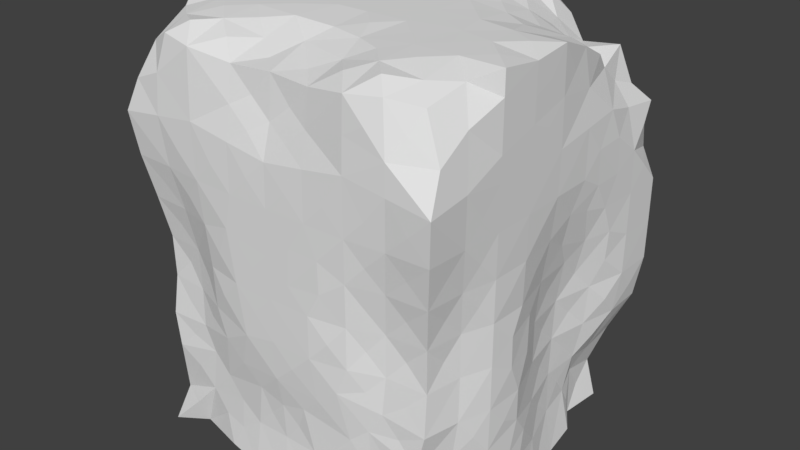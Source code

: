 # Source: rock.blend  (saved by Blender 2.79.0; exported with 4.5.12 LTS)
import bpy
from mathutils import Matrix  # noqa: F401  (used for matrix-valued properties, if any)

bpy.ops.wm.read_factory_settings(use_empty=True)
scene = bpy.context.scene
scene.name = 'Scene'

# ---- collections
col_collection_1 = bpy.data.collections.new('Collection 1'); scene.collection.children.link(col_collection_1)

# ---- world
world_world = bpy.data.worlds.new('World'); scene.world = world_world
world_world.color = (0.05088, 0.05088, 0.05088)
world_world.use_sun_shadow = False
world_world.sun_shadow_jitter_overblur = 0.0
world_world.cycles.sampling_method = 'MANUAL'

# ---- meshes
me_cube = bpy.data.meshes.new('Cube')
me_cube.from_pydata([(-0.7625, -0.8689, 1.136), (-0.7843, -0.8968, 1.381), (-0.8939, -0.7513, 1.135), (-0.5552, -0.9184, 1.132), (-0.7088, -0.9125, 0.5033), (-0.1055, -0.168, 0.0), (-0.2001, -0.9974, 0.9563), (-0.3423, -0.9316, 0.4464), (-0.9069, -0.735, 0.5967), (-0.9669, -0.5962, 0.6381), (-0.125, -1.0, 1.125), (0.1212, -0.9962, 0.8809), (-0.4902, -0.9249, 0.2853), (-0.7303, -0.9395, 0.2549), (-0.9113, -0.7734, 0.889), (-0.9529, -0.6064, 0.4086), (-0.1184, -0.8444, 0.0702), (-0.7735, -0.8887, 0.8946), (-0.952, -0.6117, 0.1637), (-0.4151, -0.7652, 0.07067), (0.125, -1.0, 1.125), (-0.3639, -0.9872, 1.126), (0.0, -1.0, 1.25), (-0.8919, -0.8757, 1.258), (-0.3946, -0.9655, 0.8433), (-0.1551, -0.9609, 0.633), (-0.111, -0.9518, 0.2291), (-0.1231, -0.615, 0.02376), (-0.7132, -0.8788, 0.1052), (-0.7423, -0.9018, 0.6929), (-0.5582, -0.9153, 0.6607), (-0.5494, -0.9233, 0.899), (-0.1006, -0.9441, 0.4855), (-0.125, -0.3747, 0.0007542), (-0.5977, -0.6136, 0.02939), (-0.3668, -0.6143, 0.02387), (-0.3674, -0.9914, 1.375), (-0.8344, -0.6138, 0.03434), (-0.8723, -0.8753, 0.2733), (-0.9147, -0.778, 1.38), (0.8919, -0.8757, 1.258), (0.8939, -0.7513, 1.135), (0.9147, -0.778, 1.38), (0.3639, -0.9872, 1.126), (0.7843, -0.8968, 1.381), (-0.2313, -0.9645, 0.07773), (-0.3483, -0.9404, 0.2638), (-0.9022, -0.902, 0.7765), (-0.125, -1.0, 1.375), (0.7625, -0.8689, 1.136), (0.5552, -0.9184, 1.132), (-0.655, -0.8905, 1.013), (-0.9306, -0.7309, 0.05695), (-0.6416, -0.9051, 0.7959), (-0.5908, -0.9186, 0.4073), (-0.5346, -0.8274, 0.1098), (0.8642, -0.8093, 0.4695), (0.07812, -0.1719, 0.0), (0.7423, -0.9018, 0.6929), (0.1184, -0.8444, 0.0702), (0.5977, -0.6136, 0.02939), (0.1445, -1.0, 1.582), (0.9529, -0.6064, 0.4086), (0.5494, -0.9233, 0.899), (0.111, -0.9518, 0.2291), (0.1231, -0.615, 0.02376), (0.7735, -0.8887, 0.8946), (0.9669, -0.5962, 0.6381), (-0.125, 0.125, 0.0), (0.5346, -0.8274, 0.1098), (0.4902, -0.9249, 0.2853), (0.3417, -0.8389, 0.0787), (0.1551, -0.9609, 0.633), (0.3423, -0.9316, 0.4464), (0.1006, -0.9441, 0.4855), (0.08201, -0.3552, 0.0005407), (0.3946, -0.9655, 0.8433), (0.7683, -0.8389, 0.09258), (0.8995, -0.7956, 0.6691), (0.8344, -0.6138, 0.03434), (0.5582, -0.9153, 0.6607), (0.952, -0.6117, 0.1637), (0.7088, -0.9125, 0.5033), (0.125, 0.125, 0.0), (0.3281, -0.9956, 1.395), (0.3483, -0.9404, 0.2638), (0.125, -1.0, 1.375), (0.7303, -0.9395, 0.2549), (0.3749, -0.3747, 0.0006172), (0.9113, -0.7734, 0.889), (0.3668, -0.6143, 0.02387), (0.8837, -0.8361, 0.2184), (0.9306, -0.7309, 0.05695), (0.2468, -0.997, 1.002), (0.2313, -0.9645, 0.07773), (0.655, -0.8905, 1.013), (0.0, -0.7289, 0.05069), (0.0, -0.9895, 0.7686), (0.629, -0.9461, 0.1253), (0.0, -0.9431, 0.3697), (0.8569, -0.9396, 0.3596), (0.9022, -0.902, 0.7765), (0.2727, -0.9682, 0.7371), (0.2056, -0.942, 0.3648), (0.6416, -0.9051, 0.7959), (-0.9958, -0.371, 1.125), (-0.9067, 0.375, 1.125), (1.0, -0.375, 1.875), (-0.9963, -0.2963, 0.9532), (-0.9525, -0.5695, 1.129), (-0.8972, 0.1249, 1.125), (-0.9691, 0.2031, 1.547), (-0.9728, -0.125, 1.375), (-0.9393, 0.1249, 1.375), (-0.9954, -0.125, 1.625), (-0.9602, -0.5777, 0.881), (-0.9567, -0.125, 1.125), (-0.2727, -0.9682, 0.7371), (-0.9441, 0.3945, 1.332), (-0.9965, -0.3717, 1.375), (-0.9966, -0.25, 1.5), (0.9441, 0.3945, 1.332), (-0.9828, -0.4803, 1.251), (-0.933, -5.886e-05, 1.25), (-0.9226, -0.6584, 1.009), (0.9742, 0.3359, 1.539), (-0.9715, 0.582, 1.145), (-0.9897, -0.2499, 1.25), (0.0, -0.9562, 0.585), (0.9855, 0.5781, 1.328), (0.8972, 0.1249, 1.125), (0.9602, -0.5777, 0.881), (0.9525, -0.5695, 1.129), (-0.4293, -0.9502, 0.1108), (0.9742, 0.1718, 1.578), (0.9728, -0.125, 1.375), (0.9954, -0.125, 1.625), (0.9976, -0.3267, 0.922), (0.9067, 0.375, 1.125), (0.9567, -0.125, 1.125), (0.9677, -0.1445, 0.9183), (0.9965, -0.3717, 1.375), (0.9715, 0.582, 1.145), (0.9828, -0.4803, 1.251), (0.9966, -0.25, 1.5), (0.5908, -0.9186, 0.4073), (0.9226, -0.6584, 1.009), (0.9963, -0.3304, 1.106), (0.933, -5.886e-05, 1.25), (0.9408, 0.1679, 1.394), (0.9897, -0.2499, 1.25), (-0.9987, -0.3735, 0.6253), (-0.9625, -0.125, 0.8755), (-0.3749, -0.3747, 0.0006172), (-0.6979, -0.4517, 0.004701), (-0.8642, -0.8093, 0.4695), (-0.5312, -0.2812, 2.881e-07), (-0.8795, 0.125, 0.8784), (-0.2491, -0.497, 0.007), (-0.8597, -0.9135, 0.582), (-0.6736, -0.7223, 0.07167), (-0.2399, -0.7278, 0.0496), (-0.8732, -0.3745, 0.001605), (-0.625, -0.125, 1.07e-05), (-0.8725, -0.1255, 0.001023), (-0.99, -0.1259, 0.1595), (-0.9975, -0.3744, 0.1583), (0.9993, -0.3124, 0.3752), (0.8732, -0.3745, 0.001605), (0.9976, -0.3744, 0.1269), (0.8725, -0.1255, 0.001023), (0.6243, -0.3748, 0.0006711), (0.9915, -0.1259, 0.1279), (0.2491, -0.497, 0.007), (0.4375, -0.25, 0.0), (0.9884, -0.4865, 0.7523), (0.9161, -0.7005, 0.5495), (1.0, -0.25, 2.153e-05), (0.9836, -0.4953, 0.2629), (0.7389, -0.4969, 0.009769), (0.9952, -0.25, 0.563), (0.4617, -0.7235, 0.06085), (0.9948, -0.2032, 0.2825), (0.6875, -0.25, 3.047e-06), (0.9987, -0.3735, 0.6253), (0.8795, 0.125, 0.8784), (0.8999, -0.7146, 0.3271), (0.2399, -0.7278, 0.0496), (0.6736, -0.7223, 0.07167), (0.9828, -0.1563, 0.4403), (0.25, -0.25, 5.303e-07), (0.9372, -0.6837, 0.7658), (-0.875, 1.0, 1.125), (-0.875, 1.0, 1.375), (-0.8371, 0.1158, 0.01518), (-0.8006, 0.352, 0.03052), (-0.8393, 0.5179, 0.1871), (-0.9287, 0.7941, 0.6473), (-0.8885, 0.375, 0.8784), (-0.125, 1.0, 0.625), (-0.3125, 0.375, 0.0), (-0.375, 0.125, 0.0), (-0.3746, 0.8745, 0.0001796), (-0.6192, 0.1235, 0.002409), (-0.9728, 0.6231, 0.876), (-0.9254, 0.1134, 0.1506), (-0.8761, 0.3738, 0.6395), (-0.375, 0.625, 4.847e-06), (-0.7159, 0.7146, 0.03861), (-0.8144, 0.5881, 0.05012), (-0.373, 0.9976, 0.1258), (-0.9298, 0.5942, 0.6385), (-0.8612, 0.3562, 0.412), (-0.8231, 0.5582, 0.3743), (-0.9914, 0.8652, 0.8775), (-0.885, 0.3465, 0.1665), (-0.8049, 0.6801, 0.1996), (-0.125, 1.0, 0.125), (-0.2959, 0.9989, 0.4535), (-0.7358, 0.8377, 0.4243), (-0.6089, 0.3695, 0.006836), (-0.125, 0.875, 0.0), (-0.8595, 0.6726, 0.4848), (-0.7215, 0.8258, 0.1829), (-0.6061, 0.6114, 0.007873), (-0.3746, 0.9995, 0.6252), (-0.6367, 0.879, 0.02003), (-0.8682, 0.9922, 0.877), (-0.8115, 0.9264, 0.6453), (-0.6243, 0.9993, 0.8752), (-0.6082, 0.9804, 0.6306), (-0.375, 1.0, 0.875), (-0.8802, 0.1248, 0.6369), (-0.8912, 0.1196, 0.4001), (-0.581, 0.9478, 0.142), (-0.5805, 0.9475, 0.3911), (0.875, 1.0, 1.375), (-0.9174, 0.4981, 0.7554), (-0.9952, -0.25, 0.563), (-0.9836, -0.4953, 0.2629), (-0.997, 0.7494, 1.0), (-0.25, 0.5625, 0.0), (-0.9884, -0.4865, 0.7523), (-0.8093, 0.7873, 0.3198), (-0.8506, 0.443, 0.3009), (-0.625, 1.0, 1.125), (-0.8672, 0.2465, 0.5235), (-0.6998, 0.4766, 0.02113), (-0.9276, 0.2325, 0.02864), (-0.9855, 0.5781, 1.328), (-0.375, -0.125, 0.0), (-0.9978, -0.25, 0.3129), (-0.8999, -0.7146, 0.3271), (-1.0, -0.25, 2.153e-05), (-0.9941, -0.2499, 0.7502), (-0.9372, -0.6837, 0.7658), (-0.9462, -0.00359, 0.265), (-0.4985, 0.2495, 0.0006408), (-0.496, 0.7458, 0.001631), (-0.7433, -0.001545, 0.002725), (-0.25, 0.0, 0.0), (-0.9129, -9.261e-07, 0.7543), (-0.7498, 0.9997, 1.0), (-0.25, 1.0, 9.182e-07), (-0.9683, 0.9636, 0.7594), (-0.8791, 0.25, 1.001), (0.9895, -0.4974, 0.008821), (1.0, 0.875, 1.125), (0.875, 1.0, 1.125), (-0.25, -0.25, 5.303e-07), (-1.0, 1.0, 1.25), (-0.75, -0.25, 6.77e-06), (-0.9712, 0.7248, 0.7568), (-0.25, 0.25, 0.0), (0.4293, -0.9502, 0.1108), (-0.25, 0.75, 0.0), (-0.8799, 0.2341, 0.286), (-0.915, 0.2499, 1.25), (-0.7144, 0.2398, 0.01467), (-0.8706, 0.25, 0.7581), (-0.9007, 0.4554, 0.04061), (-0.9223, -0.0003948, 0.5113), (0.0, -0.4974, 0.006646), (-0.9895, -0.4974, 0.008821), (-0.5, -6.134e-06, 6.623e-06), (-0.4963, -0.4974, 0.006245), (0.9298, 0.5942, 0.6385), (0.4023, 0.9952, 0.1578), (0.375, 0.125, 0.0), (0.8682, 0.9922, 0.877), (0.125, 1.0, 1.125), (0.6089, 0.3695, 0.006836), (0.375, 1.0, 0.875), (0.7159, 0.7146, 0.03861), (0.375, 0.625, 4.847e-06), (0.8802, 0.1248, 0.6369), (0.8761, 0.3738, 0.6395), (0.125, 0.375, 0.0), (-0.125, 1.0, 1.125), (0.125, 1.0, 0.375), (0.9287, 0.7941, 0.6473), (0.7358, 0.8377, 0.4243), (0.8595, 0.6726, 0.4848), (0.8612, 0.3562, 0.412), (0.8144, 0.5881, 0.05012), (0.8597, -0.9135, 0.582), (0.8006, 0.352, 0.03052), (0.8885, 0.375, 0.8784), (0.6082, 0.9804, 0.6306), (0.6061, 0.6114, 0.007873), (0.375, 0.375, 3.682e-06), (0.125, 0.625, 0.0), (0.885, 0.3465, 0.1665), (0.7025, 0.8561, 0.1264), (0.125, 1.0, 0.625), (0.3746, 0.8745, 0.0001796), (0.125, 1.0, 0.125), (0.9914, 0.8652, 0.8775), (0.8371, 0.1158, 0.01518), (0.125, 0.875, 0.0), (0.9254, 0.1134, 0.1506), (0.3746, 0.9995, 0.6252), (0.5958, 0.8418, 0.0116), (0.8912, 0.1196, 0.4001), (0.8393, 0.5179, 0.1871), (0.8049, 0.6801, 0.1996), (0.5569, 0.9564, 0.3573), (0.999, -0.3739, 1.625), (0.8115, 0.9264, 0.6453), (0.6192, 0.1235, 0.002409), (0.9728, 0.6231, 0.876), (0.6243, 0.9993, 0.8752), (-0.999, -0.3739, 1.625), (0.0625, 1.0, 0.3125), (-1.0, 0.875, 1.375), (0.4096, 0.9947, 0.3533), (-0.0625, 1.0, 0.1875), (0.0, 0.75, 0.0), (0.25, 0.5, 0.0), (0.0, 0.25, 0.0), (0.7498, 0.9997, 1.0), (-0.25, 1.0, 1.0), (0.2499, 0.9999, 0.5), (0.8791, 0.25, 1.001), (0.0, 1.0, 0.75), (-1.0, 0.875, 1.125), (0.4993, 0.9992, 0.7502), (1.0, 0.875, 1.375), (0.25, 1.0, 9.182e-07), (0.9462, -0.00359, 0.265), (0.496, 0.7458, 0.001631), (0.8506, 0.443, 0.3009), (0.9276, 0.2325, 0.02864), (0.9129, -9.261e-07, 0.7543), (0.6998, 0.4766, 0.02113), (0.25, 1.0, 1.0), (0.8672, 0.2465, 0.5235), (0.997, 0.7494, 1.0), (-0.6799, 0.918, 0.5238), (0.625, 1.0, 1.125), (0.25, 0.0, 0.0), (0.8093, 0.7873, 0.3198), (0.6799, 0.918, 0.5238), (0.9174, 0.4981, 0.7554), (0.9683, 0.9636, 0.7594), (0.7433, -0.001545, 0.002725), (0.4985, 0.2495, 0.0006408), (-0.4835, 0.9803, 0.2564), (-0.4993, 0.9992, 0.7502), (0.9941, -0.2499, 0.7502), (0.125, 1.0, 1.25), (-0.25, 1.0, 0.75), (1.0, 1.0, 1.25), (0.8799, 0.2341, 0.286), (0.8231, 0.5582, 0.3743), (0.25, 1.0, 0.75), (-0.7346, 0.9822, 0.7547), (0.915, 0.2499, 1.25), (0.6454, 0.8775, 0.2885), (0.25, 0.75, 0.0), (0.7144, 0.2398, 0.01467), (0.9712, 0.7248, 0.7568), (-0.2498, 0.9997, 0.2501), (0.8706, 0.25, 0.7581), (-0.6454, 0.8775, 0.2885), (0.7346, 0.9822, 0.7547), (0.25, 0.25, 0.0), (-0.125, 1.0, 0.375), (0.581, 0.9478, 0.142), (0.0, 0.5, 0.0), (0.0, 1.0, 0.5), (0.4938, 0.9925, 0.00249), (0.9223, -0.0003948, 0.5113), (0.9007, 0.4554, 0.04061), (0.8795, 0.8596, 0.5411), (-0.8795, 0.8596, 0.5411), (0.5, -6.134e-06, 6.623e-06), (-0.4938, 0.9925, 0.00249), (0.4975, 0.499, 0.00107), (-0.4975, 0.499, 0.00107), (-0.9969, 0.5671, 1.881), (0.9025, 0.9835, 1.843), (0.9039, 0.8166, 2.086), (0.9997, 0.8747, 1.625), (0.9994, 0.5781, 1.672), (0.9999, 0.75, 1.5), (-0.8437, 0.9999, 1.594), (0.9883, 0.1363, 2.12), (0.9208, 0.999, 1.671), (0.0, 1.0, 0.0), (0.641, 0.163, 2.503), (0.976, 0.1186, 2.356), (-0.2056, -0.942, 0.3648), (1.0, 0.375, 1.875), (-1.0, 0.375, 1.875), (0.5, 1.0, 1.0), (0.9987, -0.1253, 2.387), (0.1248, 0.8745, 2.54), (0.3542, 0.8347, 2.483), (0.4963, -0.4974, 0.006245), (0.7858, 0.1559, 2.477), (-0.25, 1.0, 1.5), (0.8041, 0.3391, 2.43), (0.1249, 0.3749, 2.54), (0.5548, 0.5475, 2.403), (0.6199, 0.9944, 1.87), (0.355, 0.6037, 2.5), (0.1245, 0.6245, 2.54), (0.4969, 0.7, 2.39), (0.7135, 0.4738, 2.371), (0.6768, 0.6092, 2.282), (0.375, 1.0, 1.625), (1.0, -0.125, 1.875), (0.365, 0.368, 2.521), (0.625, 1.0, 1.625), (0.375, 1.0, 1.875), (0.9349, 0.5, 1.0), (0.4903, 0.9885, 0.5036), (0.25, 1.0, 1.5), (-0.75, 1.0, 1.25), (0.6294, 0.3353, 2.45), (0.9529, 0.2338, 2.44), (0.2462, 0.4966, 2.533), (-0.5, 1.0, 1.25), (1.0, -0.25, 2.034), (0.125, 1.0, 1.875), (0.9977, 0.2494, 2.031), (0.5, 1.0, 1.75), (0.9977, -4.391e-06, 1.75), (0.5984, 0.809, 2.254), (-0.9349, 0.5, 1.0), (0.2021, 0.9948, 2.487), (0.8125, 1.0, 1.562), (0.9965, 0.25, 1.75), (0.9688, 0.2695, 2.227), (-0.9999, 0.75, 1.5), (0.3057, 0.985, 2.335), (0.9945, 0.3945, 1.668), (0.7469, 0.9155, 2.019), (0.9824, 0.857, 1.861), (0.9993, 0.75, 1.25), (0.6951, 0.8038, 2.146), (-0.9993, 0.75, 1.25), (0.7478, 0.9977, 1.748), (0.9998, 0.125, 1.875), (-0.6634, 0.1475, 2.502), (-0.5794, 0.3494, 2.461), (-0.3542, 0.8347, 2.483), (-0.04688, 0.2031, 2.541), (-0.9987, -0.1253, 2.387), (-0.5548, 0.5475, 2.403), (-0.1245, 0.6245, 2.54), (-0.9824, 0.857, 1.861), (0.125, 0.125, 2.541), (-0.8573, 0.9816, 1.861), (-0.4969, 0.7, 2.39), (-0.355, 0.6037, 2.5), (-0.375, 1.0, 1.875), (-0.375, 1.0, 1.625), (-0.625, 1.0, 1.625), (-0.1248, 0.8745, 2.54), (-0.365, 0.368, 2.521), (-0.125, 1.0, 1.375), (-0.6719, 1.0, 1.547), (-0.1249, 0.3749, 2.54), (-0.5, 1.0, 1.0), (-0.125, 1.0, 1.875), (0.0, 1.0, 1.25), (-0.7135, 0.4738, 2.371), (-0.7454, 0.9117, 2.024), (-0.8982, 0.7962, 2.094), (-0.8715, 0.5904, 2.228), (-0.4903, 0.9885, 0.5036), (-0.5, 1.0, 1.75), (-0.2474, 0.9921, 2.496), (-0.75, 1.0, 1.5), (-0.9963, 0.9963, 1.747), (-0.25, 1.0, 2.034), (-0.6347, 0.7902, 2.206), (-0.9591, 0.7069, 1.995), (0.0, 1.0, 1.75), (-0.2462, 0.4966, 2.533), (0.0, 0.75, 2.541), (0.25, 1.0, 2.034), (-0.9529, 0.2338, 2.44), (-0.7474, 0.3263, 2.434), (-0.2483, 0.9967, 2.266), (-0.25, 1.0, 1.25), (0.9154, 0.442, 2.341), (0.25, 1.0, 1.75), (0.249, 0.9984, 2.201), (-0.9998, 0.125, 1.875), (0.2498, 0.9997, 0.2501), (0.455, 0.9079, 2.361), (-0.125, 1.0, 2.152), (-0.5688, 0.9868, 1.895), (-0.1249, 0.9979, 2.385), (-1.0, -0.375, 1.875), (-0.9977, 0.2494, 2.031), (-0.976, 0.1186, 2.356), (-0.1875, 1.0, 1.562), (-0.9883, 0.1363, 2.12), (0.1875, 1.0, 1.562), (-0.9976, 0.7476, 1.748), (-0.125, 1.0, 1.625), (-0.2447, 0.7424, 2.528), (-0.25, 1.0, 1.75), (0.2447, 0.7424, 2.528), (-0.7478, 0.9977, 1.748), (-0.8787, 0.4762, 0.5268), (-0.6768, 0.6092, 2.282), (-0.9154, 0.442, 2.341), (0.0, 1.0, 1.5), (-1.0, 1.0, 1.5), (-0.455, 0.9079, 2.361), (0.4661, 0.9433, 2.205), (0.1247, -0.9286, 2.274), (-0.1247, -0.9286, 2.274), (-0.5987, -0.9709, 1.626), (-0.296, -0.999, 1.547), (-0.5692, -0.9366, 1.378), (0.5692, -0.9366, 1.378), (0.3267, -0.9984, 1.578), (0.125, -0.125, 2.541), (0.5987, -0.9709, 1.626), (-0.9809, -0.6039, 1.626), (-0.9599, -0.5798, 1.377), (-0.4679, -0.963, 1.252), (-0.2489, -0.9988, 1.25), (-0.125, -1.0, 1.625), (-0.125, -0.9996, 1.874), (0.125, -0.9996, 1.874), (0.9599, -0.5798, 1.377), (0.4679, -0.963, 1.252), (0.9809, -0.6039, 1.626), (0.5469, -0.2031, 2.541), (-0.3742, 0.1246, 2.539), (-0.5469, -0.2031, 2.541), (-0.375, -0.125, 2.541), (-0.07009, -0.6179, 2.467), (0.125, -0.3736, 2.538), (0.375, -0.125, 2.541), (0.2028, -0.5329, 2.518), (0.3742, 0.1246, 2.539), (-0.3749, -0.9999, 1.875), (0.125, 1.0, 1.625), (0.7154, -0.03224, 2.536), (-0.9997, 0.8747, 1.625), (0.3749, -0.9999, 1.875), (0.75, 1.0, 1.25), (-0.7154, -0.03224, 2.536), (0.5, 1.0, 1.25), (-0.4858, 0.2426, 2.515), (0.25, 0.0, 2.541), (-0.2498, -0.9942, 2.024), (-0.9999, -0.125, 2.152), (-0.25, 0.0, 2.541), (-0.9945, 0.3945, 1.668), (0.9999, -0.125, 2.152), (-0.875, -0.375, 2.541), (0.0, -1.0, 1.75), (-0.622, -0.6215, 2.538), (-0.9528, -0.8226, 1.627), (-0.8953, -0.6385, 2.492), (-0.8625, -0.9863, 1.875), (-0.9886, -0.8625, 1.875), (-0.8241, -0.9434, 1.627), (-0.997, -0.6217, 1.875), (-0.625, -0.375, 2.541), (-0.6209, -0.9955, 1.875), (-1.0, -0.125, 1.875), (-0.6078, -0.853, 2.521), (-0.8736, -0.1253, 2.539), (-1.0, -0.25, 2.287), (-0.6955, -0.9451, 2.462), (-0.6882, -0.9306, 1.503), (-1.0, -0.25, 2.507), (-0.9973, -0.497, 1.75), (-0.9474, -0.6911, 1.502), (-0.4956, -0.9951, 1.75), (-0.7488, -0.9987, 2.034), (0.2489, -0.9988, 1.25), (-0.7488, -0.4988, 2.54), (-0.9689, -0.9658, 1.751), (-1.0, -0.25, 2.034), (-0.4978, -0.7387, 2.524), (-0.375, -0.3748, 2.54), (-0.9977, -4.391e-06, 1.75), (-0.999, -0.7489, 2.034), (-0.2498, -0.4932, 2.53), (-0.9916, -0.8648, 2.146), (-0.1875, -0.25, 2.541), (-0.7359, -0.9855, 2.26), (-0.2493, -0.9606, 2.207), (-0.4295, 0.9608, 2.192), (0.3746, -0.6138, 2.523), (0.2493, -0.9606, 2.207), (-0.9994, 0.5781, 1.672), (-0.9965, 0.25, 1.75), (-0.9867, 0.4907, 2.053), (-0.8265, 0.0729, 2.515), (0.2498, -0.9942, 2.024), (-0.9688, 0.2695, 2.227), (0.75, 1.0, 1.5), (-0.3738, -0.8369, 2.48), (0.1246, -0.9713, 2.106), (-0.9559, -0.7624, 2.288), (-0.2493, -0.9346, 2.402), (-0.2495, 0.2497, 2.54), (-0.1247, -0.8006, 2.421), (-0.3746, -0.6138, 2.523), (-1.0, -0.25, 1.75), (-0.6575, -0.8933, 1.257), (-0.2492, -0.7048, 2.468), (-0.75, -0.25, 2.541), (-0.25, -1.0, 1.75), (-0.7579, -0.7525, 2.499), (-0.9807, -0.7288, 1.751), (-0.7269, -0.9745, 1.751), (-0.9208, -0.659, 1.256), (-0.996, -0.4953, 2.537), (-0.9998, -0.4997, 2.27), (-0.4995, -0.0001974, 2.54), (-0.462, -0.9578, 1.008), (-0.9831, -0.4799, 1.002), (-1.0, -0.5, 2.0), (-0.4971, -0.9801, 2.443), (-0.9283, -0.9194, 1.504), (-0.4999, -0.9988, 2.066), (-0.9704, -4.589e-05, 1.5), (-0.9454, 0.4639, 2.194), (-0.9977, -0.4974, 2.404), (-1.0, -0.5, 2.135), (-0.4451, -0.9273, 0.5634), (-0.465, 0.4727, 2.475), (-0.9879, 0.5, 1.5), (-0.9891, -0.4879, 1.5), (-0.989, -0.4937, 0.5064), (-0.9989, 0.9987, 1.0), (-1.0, -3.957e-06, 2.0), (-0.9816, -0.003948, 0.007238), (0.7579, -0.7525, 2.499), (0.6209, -0.9955, 1.875), (0.8241, -0.9434, 1.627), (0.6078, -0.853, 2.521), (0.8736, -0.1253, 2.539), (0.9528, -0.8226, 1.627), (0.8953, -0.6385, 2.492), (0.875, -0.375, 2.541), (0.622, -0.6215, 2.538), (0.625, -0.375, 2.541), (0.8625, -0.9863, 1.875), (0.997, -0.6217, 1.875), (0.9886, -0.8625, 1.875), (0.8092, -0.9324, 2.32), (0.9736, -0.9091, 2.199), (0.7488, -0.9987, 2.034), (0.9973, -0.497, 1.75), (0.6955, -0.9451, 2.462), (0.4978, -0.7387, 2.524), (0.6882, -0.9306, 1.503), (0.7488, -0.4988, 2.54), (0.375, -0.3748, 2.54), (0.9689, -0.9658, 1.751), (0.999, -0.7489, 2.034), (0.4956, -0.9951, 1.75), (0.9474, -0.6911, 1.502), (1.0, -0.25, 2.507), (1.0, -0.25, 2.338), (-0.5303, 0.9524, 2.086), (1.0, -0.25, 2.203), (0.0, -0.25, 2.541), (0.25, 1.0, 1.25), (0.1247, -0.8006, 2.421), (0.25, -0.25, 2.541), (-0.1246, -0.9713, 2.106), (0.4858, 0.2426, 2.515), (0.2493, -0.9346, 2.402), (0.3738, -0.8369, 2.48), (0.9969, 0.5671, 1.881), (-0.9115, -0.9722, 2.191), (0.0, 0.5, 2.541), (0.9665, -0.71, 2.313), (0.8897, 0.6631, 2.136), (0.7451, -0.995, 2.199), (0.9807, -0.7288, 1.751), (0.7269, -0.9745, 1.751), (0.25, -1.0, 1.75), (0.2495, 0.2497, 2.54), (0.2492, -0.7048, 2.468), (0.9208, -0.659, 1.256), (1.0, -0.25, 1.75), (0.75, -0.25, 2.541), (0.9976, 0.7476, 1.748), (0.6575, -0.8933, 1.257), (0.9283, -0.9194, 1.504), (0.4999, -0.9988, 2.066), (0.4971, -0.9801, 2.443), (1.0, -0.5, 2.0), (0.9831, -0.4799, 1.002), (0.9704, -4.589e-05, 1.5), (0.0, -0.4874, 2.52), (0.4884, 0.9848, 2.052), (0.996, -0.4953, 2.537), (0.9867, 0.4907, 2.053), (1.0, 1.0, 1.5), (0.0, -1.0, 1.5), (0.4995, -0.0001974, 2.54), (0.462, -0.9578, 1.008), (-0.4985, -0.9902, 2.256), (0.6211, -0.9905, 2.326), (-0.5, 1.0, 1.5), (0.9977, -0.4974, 2.404), (0.8916, 0.5389, 2.241), (1.0, -0.5, 2.135), (0.4985, -0.9902, 2.256), (0.9591, 0.7069, 1.995), (0.5, 1.0, 1.5), (0.8787, 0.4762, 0.5268), (-0.4815, -0.9794, 1.501), (0.4451, -0.9273, 0.5634), (0.9891, -0.4879, 1.5), (0.989, -0.4937, 0.5064), (0.4815, -0.9794, 1.501), (0.5, -0.4994, 2.54), (-0.5, -0.4994, 2.54), (0.9879, 0.5, 1.5), (0.465, 0.4727, 2.475), (0.8903, -0.8718, 1.012), (-0.8903, -0.8718, 1.012), (0.99, -0.002329, 2.527), (0.9989, 0.9987, 1.0), (0.9816, -0.003948, 0.007238), (1.0, -3.957e-06, 2.0), (0.0, 1.0, 2.541), (0.0, -0.9659, 0.08008), (0.0, -0.9928, 1.988), (0.0, -0.9188, 2.411), (0.0, 1.0, 2.0), (-0.99, -0.002329, 2.527), (0.9955, -0.000977, 2.264), (0.0, 1.0, 2.27), (-0.9955, -0.000977, 2.264), (0.0, -0.94, 2.174), (0.9108, -3.005e-05, 1.0), (0.0, 1.0, 1.0), (0.0, -0.9999, 1.0), (-0.9108, -3.005e-05, 1.0), (0.0, 0.0, 2.541), (0.0, 0.0, 0.0), (0.8682, -0.8704, 2.434), (0.8494, 0.7586, 2.3), (-0.8494, 0.7586, 2.3), (-0.8331, -0.897, 2.389), (0.9592, 0.9552, 1.963), (0.8482, 0.8342, 0.06131), (0.9966, -0.9963, 2.0), (0.8984, -0.9693, 0.08308), (-0.9592, 0.9552, 1.963), (-0.8482, 0.8342, 0.06131), (-0.9966, -0.9963, 2.0), (-0.8984, -0.9693, 0.08308)], [], [(0, 749, 51), (0, 632, 23), (1, 632, 595), (1, 647, 23), (2, 639, 124), (2, 749, 23), (3, 643, 547), (3, 632, 51), (73, 145, 740), (49, 748, 40), (5, 769, 57), (6, 117, 97), (6, 766, 10), (548, 48, 539), (7, 54, 12), (73, 85, 70), (30, 29, 159), (8, 159, 47), (8, 255, 9), (9, 255, 242), (49, 714, 95), (647, 1, 595), (10, 766, 22), (11, 766, 97), (11, 102, 93), (38, 159, 155), (84, 542, 86), (38, 54, 4), (714, 44, 680), (14, 749, 124), (14, 255, 47), (15, 657, 239), (28, 54, 13), (16, 161, 96), (16, 755, 45), (17, 53, 51), (17, 749, 47), (18, 252, 239), (18, 283, 52), (19, 161, 45), (19, 55, 160), (20, 766, 93), (20, 601, 22), (21, 548, 547), (643, 21, 547), (601, 20, 93), (639, 546, 122), (44, 715, 680), (639, 39, 598), (766, 20, 22), (24, 53, 30), (25, 128, 97), (25, 117, 653), (26, 755, 99), (26, 412, 45), (27, 161, 158), (27, 282, 96), (28, 781, 52), (28, 160, 55), (73, 70, 145), (29, 53, 47), (61, 542, 707), (30, 53, 29), (31, 643, 51), (32, 412, 99), (48, 726, 539), (33, 282, 158), (85, 94, 274), (34, 160, 154), (8, 657, 15), (35, 285, 158), (8, 15, 252), (75, 190, 173), (75, 173, 282), (37, 283, 154), (37, 160, 52), (38, 252, 52), (38, 781, 13), (133, 19, 45), (39, 639, 23), (160, 28, 52), (710, 41, 146), (19, 34, 285), (19, 285, 35), (43, 601, 93), (28, 133, 12), (50, 714, 553), (43, 728, 553), (285, 34, 154), (8, 252, 155), (252, 18, 52), (412, 26, 99), (8, 9, 657), (30, 54, 653), (255, 14, 124), (6, 24, 117), (117, 25, 97), (19, 133, 55), (42, 710, 686), (766, 11, 93), (657, 9, 242), (44, 714, 40), (50, 728, 95), (53, 31, 51), (632, 3, 547), (161, 16, 45), (283, 37, 52), (160, 37, 154), (632, 0, 51), (84, 743, 542), (38, 4, 159), (5, 269, 260), (39, 647, 598), (38, 155, 252), (56, 186, 176), (56, 305, 100), (57, 769, 360), (554, 741, 677), (58, 305, 101), (30, 4, 54), (59, 755, 96), (59, 187, 94), (60, 188, 181), (60, 419, 179), (61, 707, 580), (85, 103, 94), (7, 653, 54), (61, 726, 86), (62, 186, 178), (62, 742, 176), (63, 104, 95), (24, 643, 31), (64, 103, 99), (64, 755, 94), (65, 282, 173), (65, 187, 96), (66, 104, 101), (66, 748, 95), (67, 191, 176), (67, 742, 175), (68, 273, 339), (68, 769, 260), (69, 274, 181), (69, 188, 98), (70, 274, 98), (269, 5, 33), (71, 187, 181), (71, 274, 94), (72, 740, 102), (72, 102, 97), (726, 48, 22), (46, 133, 45), (76, 80, 104), (74, 128, 99), (552, 710, 143), (75, 282, 33), (76, 728, 93), (76, 102, 740), (77, 777, 98), (77, 188, 92), (78, 305, 176), (78, 191, 101), (79, 188, 179), (79, 266, 92), (80, 305, 58), (24, 31, 53), (81, 266, 178), (81, 186, 92), (46, 412, 7), (80, 82, 305), (82, 145, 100), (83, 386, 360), (83, 769, 339), (190, 57, 360), (269, 33, 158), (36, 739, 547), (75, 57, 190), (84, 601, 553), (87, 777, 100), (87, 145, 98), (88, 419, 173), (88, 190, 174), (89, 191, 146), (89, 748, 101), (90, 419, 181), (90, 187, 173), (91, 186, 100), (91, 777, 92), (80, 740, 145), (102, 76, 93), (188, 77, 98), (186, 81, 178), (601, 43, 553), (102, 11, 97), (80, 145, 82), (104, 58, 101), (187, 59, 96), (728, 43, 93), (186, 62, 176), (187, 65, 173), (28, 13, 781), (145, 70, 98), (76, 63, 728), (546, 656, 122), (72, 128, 74), (188, 69, 181), (145, 87, 100), (24, 30, 653), (419, 90, 173), (133, 46, 12), (103, 74, 99), (191, 78, 176), (282, 65, 96), (728, 63, 95), (24, 653, 117), (274, 71, 181), (86, 726, 22), (142, 129, 138), (150, 141, 143), (119, 656, 120), (105, 644, 122), (106, 450, 265), (140, 137, 369), (126, 240, 450), (749, 17, 51), (108, 254, 242), (108, 767, 152), (109, 644, 124), (109, 639, 122), (110, 277, 265), (110, 767, 123), (111, 649, 607), (126, 249, 462), (112, 649, 123), (112, 127, 120), (457, 134, 125), (113, 277, 123), (114, 631, 607), (114, 649, 120), (115, 644, 242), (115, 255, 124), (127, 119, 120), (116, 127, 123), (108, 105, 127), (108, 644, 105), (618, 111, 607), (111, 113, 649), (462, 249, 455), (118, 655, 249), (631, 332, 597), (127, 112, 123), (277, 106, 265), (126, 462, 240), (639, 109, 124), (249, 126, 106), (118, 249, 106), (457, 125, 746), (632, 1, 23), (255, 115, 242), (766, 6, 97), (141, 741, 143), (517, 645, 604), (149, 134, 720), (649, 114, 607), (644, 108, 242), (118, 111, 655), (305, 56, 176), (108, 127, 116), (327, 711, 677), (130, 764, 343), (130, 377, 148), (131, 191, 175), (131, 719, 146), (132, 710, 146), (132, 719, 143), (129, 121, 138), (121, 149, 377), (134, 453, 448), (121, 129, 746), (135, 150, 148), (135, 720, 144), (136, 720, 448), (136, 711, 144), (137, 719, 175), (147, 150, 143), (138, 377, 343), (137, 140, 139), (139, 764, 148), (129, 460, 405), (369, 137, 175), (140, 764, 139), (149, 720, 148), (141, 150, 144), (121, 377, 138), (121, 746, 125), (710, 552, 686), (282, 27, 158), (711, 136, 448), (436, 142, 138), (161, 35, 158), (305, 82, 100), (191, 131, 146), (419, 88, 174), (147, 143, 719), (150, 139, 148), (377, 130, 343), (128, 32, 99), (121, 134, 149), (710, 132, 143), (719, 132, 146), (151, 657, 242), (151, 254, 238), (152, 767, 261), (167, 180, 742), (153, 269, 158), (254, 151, 242), (154, 271, 156), (154, 283, 162), (252, 15, 239), (46, 45, 412), (157, 279, 261), (156, 163, 284), (182, 169, 177), (163, 156, 271), (392, 189, 349), (755, 26, 45), (546, 639, 598), (19, 35, 161), (283, 18, 239), (85, 73, 103), (48, 548, 22), (154, 162, 271), (162, 283, 253), (285, 153, 158), (163, 271, 259), (164, 660, 259), (164, 271, 253), (165, 251, 256), (165, 660, 253), (166, 283, 239), (251, 239, 657), (156, 269, 153), (167, 742, 178), (168, 266, 179), (182, 178, 169), (184, 369, 175), (169, 266, 177), (182, 177, 172), (170, 752, 177), (171, 419, 183), (182, 349, 189), (172, 752, 349), (184, 742, 180), (386, 83, 339), (187, 90, 181), (174, 190, 360), (174, 396, 183), (715, 42, 686), (764, 130, 148), (104, 66, 95), (57, 75, 33), (249, 655, 455), (190, 88, 173), (266, 168, 177), (183, 179, 171), (305, 78, 101), (180, 392, 353), (180, 353, 369), (755, 59, 94), (156, 153, 285), (183, 170, 177), (174, 360, 396), (183, 365, 170), (767, 116, 123), (251, 165, 253), (185, 764, 353), (764, 185, 343), (777, 77, 92), (266, 79, 179), (748, 66, 101), (273, 68, 260), (548, 10, 22), (147, 719, 137), (365, 183, 396), (266, 169, 178), (186, 56, 100), (752, 172, 177), (304, 293, 775), (304, 324, 393), (192, 439, 262), (192, 658, 270), (287, 335, 326), (335, 437, 326), (194, 278, 259), (194, 660, 248), (195, 278, 248), (195, 280, 247), (439, 245, 262), (196, 280, 244), (213, 209, 196), (197, 272, 264), (198, 279, 265), (198, 450, 237), (335, 287, 512), (199, 371, 344), (200, 339, 273), (200, 273, 257), (201, 273, 260), (201, 284, 257), (202, 397, 263), (202, 275, 258), (203, 284, 259), (203, 278, 257), (204, 450, 240), (204, 272, 237), (205, 660, 256), (205, 276, 248), (206, 529, 246), (206, 279, 237), (200, 389, 339), (207, 399, 258), (748, 89, 146), (208, 258, 224), (332, 631, 120), (209, 280, 196), (210, 397, 367), (210, 382, 263), (742, 184, 175), (211, 529, 237), (212, 276, 246), (212, 529, 244), (419, 60, 181), (213, 243, 216), (214, 658, 264), (214, 272, 240), (215, 280, 248), (215, 276, 244), (245, 485, 262), (185, 383, 343), (217, 382, 336), (217, 409, 263), (218, 382, 367), (218, 390, 387), (219, 395, 358), (219, 384, 243), (220, 399, 257), (220, 278, 247), (221, 409, 337), (221, 275, 263), (222, 529, 211), (222, 395, 243), (209, 216, 779), (223, 779, 243), (334, 533, 270), (224, 399, 247), (225, 492, 368), (347, 460, 372), (226, 397, 258), (107, 711, 444), (227, 376, 264), (227, 658, 262), (228, 376, 358), (228, 395, 264), (229, 485, 368), (229, 376, 262), (230, 376, 368), (230, 492, 358), (231, 371, 368), (231, 485, 341), (232, 281, 261), (232, 279, 246), (233, 276, 256), (233, 281, 246), (234, 384, 367), (188, 79, 92), (235, 492, 367), (235, 384, 358), (218, 199, 390), (218, 492, 225), (279, 206, 246), (272, 204, 240), (238, 281, 251), (238, 254, 261), (660, 165, 256), (53, 17, 47), (107, 718, 677), (272, 214, 264), (241, 275, 337), (293, 350, 322), (8, 155, 159), (149, 148, 377), (384, 219, 358), (245, 439, 443), (276, 215, 248), (183, 177, 168), (278, 195, 247), (226, 384, 234), (279, 232, 261), (272, 211, 237), (278, 220, 257), (374, 302, 738), (278, 194, 248), (276, 205, 256), (186, 91, 92), (462, 345, 240), (250, 284, 260), (284, 250, 156), (656, 332, 120), (660, 164, 253), (251, 166, 239), (28, 55, 133), (166, 251, 253), (256, 251, 281), (631, 114, 120), (657, 151, 238), (30, 159, 4), (108, 152, 254), (238, 261, 281), (281, 232, 246), (278, 203, 259), (200, 399, 241), (275, 202, 263), (384, 223, 243), (208, 224, 247), (28, 12, 54), (399, 200, 257), (188, 60, 179), (275, 207, 258), (279, 157, 265), (304, 325, 374), (376, 229, 368), (382, 210, 367), (275, 221, 337), (226, 779, 223), (752, 170, 365), (395, 197, 264), (644, 109, 122), (409, 221, 263), (397, 210, 263), (241, 337, 389), (293, 309, 350), (711, 327, 144), (529, 206, 237), (269, 250, 260), (36, 548, 539), (397, 234, 367), (280, 195, 248), (397, 202, 258), (450, 198, 265), (395, 228, 358), (293, 322, 313), (284, 163, 259), (127, 105, 122), (302, 300, 381), (284, 201, 260), (399, 220, 247), (250, 269, 156), (222, 272, 197), (119, 127, 122), (656, 119, 122), (450, 204, 237), (399, 224, 258), (529, 213, 244), (280, 209, 247), (660, 205, 248), (200, 241, 389), (293, 304, 354), (218, 225, 371), (103, 64, 94), (285, 154, 156), (41, 748, 146), (271, 162, 253), (182, 172, 349), (268, 751, 340), (167, 182, 189), (213, 222, 243), (286, 381, 363), (287, 391, 348), (313, 391, 388), (288, 386, 366), (288, 396, 360), (289, 751, 364), (289, 385, 340), (290, 765, 370), (290, 692, 355), (291, 380, 366), (291, 398, 354), (292, 375, 355), (292, 415, 346), (415, 359, 340), (241, 399, 207), (294, 379, 350), (294, 398, 338), (295, 392, 356), (295, 383, 353), (296, 738, 363), (296, 383, 356), (297, 386, 339), (297, 389, 338), (298, 507, 487), (298, 765, 341), (299, 390, 342), (299, 512, 333), (222, 213, 529), (300, 394, 364), (301, 378, 362), (301, 394, 361), (213, 216, 209), (302, 374, 361), (303, 738, 356), (303, 373, 351), (268, 569, 372), (304, 393, 354), (222, 211, 272), (213, 196, 244), (306, 380, 354), (306, 393, 352), (307, 383, 363), (307, 436, 343), (308, 385, 362), (308, 437, 346), (267, 460, 357), (309, 398, 350), (310, 398, 366), (310, 386, 338), (311, 379, 338), (311, 389, 337), (312, 373, 352), (312, 393, 351), (313, 378, 361), (313, 775, 293), (314, 390, 344), (314, 375, 342), (315, 391, 350), (315, 379, 348), (316, 512, 348), (316, 409, 336), (317, 381, 364), (317, 751, 357), (318, 752, 365), (318, 380, 352), (319, 409, 348), (319, 379, 337), (320, 752, 352), (320, 373, 349), (321, 375, 346), (321, 437, 342), (267, 751, 372), (313, 322, 391), (323, 373, 356), (323, 392, 349), (359, 569, 340), (324, 374, 351), (325, 775, 361), (359, 415, 571), (326, 437, 362), (326, 378, 388), (147, 137, 139), (335, 512, 342), (328, 385, 364), (328, 394, 362), (329, 396, 366), (329, 380, 365), (330, 436, 363), (330, 381, 357), (331, 385, 346), (331, 415, 340), (378, 326, 362), (293, 354, 309), (333, 387, 390), (333, 512, 336), (345, 658, 240), (241, 207, 275), (209, 779, 208), (335, 342, 437), (512, 299, 342), (779, 216, 243), (390, 199, 344), (379, 319, 348), (386, 310, 366), (398, 310, 338), (276, 212, 244), (738, 296, 356), (569, 359, 571), (385, 289, 364), (341, 485, 507), (341, 765, 371), (326, 388, 287), (375, 314, 344), (383, 185, 353), (150, 147, 139), (344, 765, 375), (236, 725, 372), (193, 533, 495), (304, 374, 324), (436, 330, 357), (752, 320, 349), (236, 569, 623), (371, 225, 368), (391, 315, 348), (379, 315, 350), (189, 392, 180), (373, 320, 352), (218, 371, 199), (375, 321, 342), (226, 223, 384), (373, 303, 356), (380, 318, 365), (379, 311, 337), (419, 174, 183), (383, 295, 356), (374, 738, 351), (385, 308, 346), (692, 290, 370), (380, 291, 354), (383, 296, 363), (193, 439, 270), (751, 268, 372), (381, 330, 363), (384, 235, 367), (376, 227, 262), (374, 325, 361), (738, 303, 351), (182, 167, 178), (373, 312, 351), (302, 394, 300), (383, 307, 343), (381, 300, 364), (380, 306, 352), (222, 197, 395), (334, 462, 455), (512, 316, 336), (5, 57, 33), (380, 329, 366), (287, 388, 391), (765, 290, 355), (276, 233, 246), (382, 217, 263), (485, 229, 262), (376, 230, 358), (390, 299, 333), (725, 236, 623), (370, 765, 487), (370, 438, 692), (376, 228, 264), (313, 388, 378), (373, 323, 349), (390, 314, 342), (393, 306, 354), (379, 294, 338), (394, 301, 362), (398, 309, 354), (415, 355, 692), (507, 298, 341), (485, 245, 443), (218, 387, 382), (720, 134, 448), (436, 307, 363), (394, 328, 364), (460, 347, 405), (738, 286, 363), (389, 297, 339), (183, 168, 179), (167, 189, 180), (436, 138, 343), (439, 193, 495), (658, 227, 264), (492, 235, 358), (226, 208, 779), (191, 89, 101), (385, 328, 362), (140, 369, 353), (391, 322, 350), (396, 329, 365), (381, 317, 357), (777, 87, 98), (208, 226, 258), (415, 292, 355), (512, 287, 348), (765, 344, 371), (398, 294, 350), (392, 323, 356), (765, 298, 487), (485, 231, 368), (279, 198, 237), (398, 291, 366), (409, 319, 337), (419, 171, 179), (191, 67, 175), (569, 268, 340), (392, 295, 353), (720, 135, 148), (395, 219, 243), (658, 192, 262), (187, 71, 94), (393, 324, 351), (765, 355, 375), (529, 212, 246), (775, 313, 361), (387, 336, 382), (38, 13, 54), (386, 288, 360), (488, 505, 466), (468, 473, 708), (428, 426, 747), (401, 774, 459), (402, 771, 703), (402, 703, 736), (403, 725, 408), (403, 713, 405), (345, 462, 270), (404, 746, 405), (452, 434, 408), (485, 443, 507), (406, 533, 496), (526, 524, 520), (733, 771, 430), (491, 619, 650), (434, 452, 737), (406, 528, 479), (617, 523, 455), (491, 490, 499), (566, 410, 727), (440, 696, 410), (411, 441, 750), (451, 417, 527), (142, 357, 460), (774, 402, 736), (413, 724, 446), (725, 347, 372), (327, 741, 144), (506, 534, 494), (410, 696, 727), (737, 692, 438), (416, 760, 750), (416, 687, 688), (417, 754, 502), (445, 509, 500), (699, 736, 724), (274, 69, 98), (458, 425, 722), (402, 461, 771), (428, 527, 426), (118, 277, 111), (458, 401, 463), (658, 345, 270), (517, 631, 597), (475, 467, 534), (515, 493, 528), (423, 708, 442), (443, 731, 507), (733, 703, 771), (425, 463, 447), (428, 424, 430), (426, 527, 442), (431, 522, 509), (427, 527, 502), (427, 701, 442), (604, 575, 659), (428, 513, 418), (420, 441, 422), (552, 741, 686), (440, 747, 696), (505, 488, 531), (532, 482, 421), (431, 509, 447), (432, 711, 448), (432, 753, 444), (433, 708, 696), (433, 747, 442), (454, 508, 441), (434, 737, 447), (435, 509, 503), (435, 722, 447), (760, 411, 750), (429, 424, 747), (619, 400, 414), (375, 292, 346), (533, 334, 455), (614, 534, 506), (753, 464, 446), (464, 453, 446), (491, 650, 531), (520, 532, 421), (658, 214, 240), (617, 414, 400), (428, 418, 527), (527, 427, 442), (451, 754, 417), (711, 107, 677), (444, 734, 718), (527, 417, 502), (429, 422, 508), (453, 464, 448), (699, 724, 413), (406, 483, 495), (532, 565, 522), (737, 431, 447), (121, 125, 134), (509, 565, 500), (454, 441, 411), (535, 722, 510), (749, 14, 47), (445, 758, 503), (724, 736, 703), (460, 267, 372), (751, 267, 357), (400, 619, 499), (150, 135, 144), (463, 408, 434), (491, 499, 619), (722, 425, 447), (510, 456, 535), (449, 461, 535), (456, 510, 761), (140, 353, 764), (754, 451, 761), (409, 316, 348), (458, 463, 425), (459, 774, 736), (505, 504, 465), (404, 699, 413), (461, 402, 458), (456, 513, 535), (453, 457, 413), (725, 452, 408), (508, 422, 441), (483, 731, 495), (722, 435, 503), (701, 427, 502), (449, 430, 771), (571, 415, 692), (454, 411, 760), (254, 152, 261), (505, 465, 466), (617, 400, 523), (467, 525, 494), (468, 628, 576), (468, 768, 473), (530, 498, 772), (469, 762, 593), (505, 531, 504), (495, 731, 439), (471, 701, 502), (471, 525, 501), (472, 523, 499), (472, 778, 496), (473, 768, 573), (577, 655, 111), (474, 528, 496), (742, 67, 176), (475, 534, 498), (475, 654, 476), (476, 654, 501), (495, 533, 406), (477, 689, 497), (477, 526, 493), (532, 522, 438), (478, 731, 493), (449, 428, 430), (479, 528, 493), (480, 525, 502), (480, 754, 494), (481, 654, 572), (481, 628, 501), (454, 733, 508), (622, 619, 518), (708, 473, 573), (498, 490, 772), (654, 481, 501), (484, 701, 501), (614, 689, 498), (489, 498, 689), (486, 758, 500), (486, 526, 497), (468, 423, 701), (475, 476, 525), (475, 530, 470), (488, 530, 491), (728, 50, 553), (491, 772, 490), (461, 722, 535), (494, 516, 506), (488, 654, 470), (622, 762, 519), (489, 474, 778), (504, 519, 759), (523, 567, 455), (526, 477, 497), (302, 381, 286), (415, 331, 346), (530, 475, 498), (525, 476, 501), (524, 526, 500), (655, 617, 455), (526, 486, 500), (440, 429, 747), (468, 484, 628), (532, 524, 500), (701, 471, 501), (515, 689, 477), (507, 482, 487), (509, 445, 503), (628, 481, 572), (525, 471, 502), (737, 571, 692), (731, 479, 493), (463, 434, 447), (699, 713, 736), (108, 116, 767), (400, 499, 523), (530, 772, 491), (758, 486, 497), (449, 771, 461), (761, 516, 754), (482, 507, 421), (489, 528, 474), (747, 426, 442), (421, 731, 478), (487, 532, 438), (751, 317, 364), (731, 443, 439), (429, 440, 422), (751, 289, 340), (483, 406, 479), (521, 622, 518), (618, 511, 518), (420, 750, 441), (493, 515, 477), (654, 466, 572), (386, 297, 338), (511, 659, 518), (567, 533, 455), (724, 454, 446), (516, 494, 754), (414, 618, 518), (644, 115, 124), (620, 465, 504), (622, 521, 762), (519, 762, 759), (520, 478, 526), (401, 408, 463), (528, 406, 496), (571, 737, 569), (521, 659, 762), (778, 474, 496), (489, 689, 515), (402, 774, 458), (457, 453, 134), (497, 514, 758), (650, 619, 622), (533, 567, 496), (439, 192, 270), (628, 484, 501), (482, 532, 487), (475, 525, 467), (410, 420, 422), (531, 650, 622), (526, 478, 493), (572, 465, 642), (283, 166, 253), (451, 527, 418), (722, 503, 510), (557, 634, 588), (754, 480, 502), (753, 407, 760), (371, 231, 341), (255, 8, 47), (533, 193, 270), (429, 430, 424), (458, 722, 461), (761, 510, 758), (621, 625, 756), (536, 697, 757), (717, 697, 616), (537, 763, 757), (559, 693, 709), (538, 739, 599), (538, 638, 595), (539, 635, 599), (539, 726, 549), (540, 739, 595), (540, 632, 547), (541, 714, 680), (541, 743, 553), (542, 743, 685), (543, 768, 691), (543, 694, 573), (544, 706, 685), (544, 743, 680), (545, 656, 598), (548, 36, 547), (25, 7, 412), (25, 412, 32), (632, 540, 595), (647, 39, 23), (542, 61, 86), (639, 2, 23), (706, 544, 680), (549, 726, 580), (550, 635, 580), (550, 756, 574), (551, 707, 621), (551, 756, 580), (707, 542, 685), (72, 103, 73), (715, 44, 40), (626, 610, 700), (626, 608, 610), (667, 702, 732), (555, 712, 566), (555, 744, 670), (556, 642, 576), (556, 628, 572), (557, 642, 570), (557, 588, 745), (648, 612, 600), (575, 762, 659), (559, 721, 609), (559, 633, 629), (560, 694, 691), (762, 575, 593), (578, 760, 690), (561, 727, 573), (562, 744, 682), (564, 648, 599), (563, 727, 696), (563, 708, 573), (714, 50, 95), (562, 709, 615), (555, 682, 744), (555, 727, 561), (630, 745, 605), (566, 665, 750), (633, 559, 609), (646, 613, 627), (694, 561, 573), (562, 560, 721), (634, 557, 570), (557, 606, 611), (570, 592, 634), (570, 642, 465), (208, 247, 209), (503, 758, 510), (378, 301, 361), (628, 556, 576), (708, 563, 696), (694, 543, 691), (562, 615, 744), (565, 509, 522), (557, 558, 642), (635, 550, 574), (557, 745, 606), (534, 467, 494), (665, 566, 712), (458, 774, 401), (76, 104, 63), (760, 416, 688), (565, 532, 500), (568, 707, 685), (579, 640, 602), (579, 634, 596), (620, 759, 570), (675, 674, 704), (581, 636, 605), (581, 745, 602), (582, 647, 603), (582, 637, 598), (583, 640, 651), (583, 636, 602), (584, 780, 603), (584, 638, 600), (585, 780, 608), (585, 637, 603), (586, 638, 603), (586, 647, 595), (587, 637, 608), (587, 645, 597), (721, 560, 691), (588, 634, 602), (589, 648, 600), (589, 638, 599), (590, 659, 607), (590, 631, 604), (591, 646, 605), (591, 636, 594), (557, 611, 558), (592, 759, 596), (593, 641, 651), (457, 746, 404), (636, 591, 605), (630, 633, 609), (638, 538, 599), (749, 0, 23), (634, 579, 602), (596, 651, 640), (637, 545, 598), (631, 517, 604), (656, 545, 597), (637, 582, 603), (638, 589, 600), (739, 538, 595), (638, 584, 603), (704, 730, 735), (583, 651, 626), (744, 615, 679), (583, 773, 636), (562, 682, 694), (780, 585, 603), (637, 585, 608), (631, 590, 607), (604, 645, 652), (636, 773, 594), (626, 641, 652), (640, 579, 596), (606, 745, 609), (649, 113, 123), (277, 118, 106), (638, 586, 595), (608, 652, 645), (762, 469, 759), (72, 73, 740), (725, 623, 452), (611, 609, 721), (741, 552, 143), (661, 679, 664), (559, 709, 562), (763, 625, 616), (613, 763, 537), (559, 757, 693), (409, 217, 336), (634, 592, 596), (583, 626, 773), (763, 695, 756), (716, 676, 704), (733, 429, 508), (622, 519, 504), (619, 414, 518), (614, 506, 497), (514, 497, 506), (759, 620, 504), (717, 730, 678), (689, 614, 497), (735, 716, 704), (647, 582, 598), (499, 490, 778), (516, 761, 506), (593, 651, 596), (85, 274, 70), (626, 651, 641), (624, 633, 605), (695, 763, 613), (625, 763, 756), (626, 700, 773), (700, 610, 780), (648, 574, 613), (745, 588, 602), (625, 621, 616), (646, 624, 605), (624, 646, 627), (562, 694, 560), (661, 669, 679), (773, 700, 612), (777, 91, 100), (645, 587, 608), (647, 586, 603), (159, 29, 47), (633, 624, 627), (659, 590, 604), (637, 587, 597), (539, 549, 635), (21, 643, 6), (707, 568, 621), (593, 652, 641), (578, 444, 753), (643, 3, 51), (277, 110, 123), (739, 36, 539), (707, 551, 580), (548, 21, 6), (142, 436, 357), (604, 652, 593), (615, 709, 679), (763, 536, 757), (610, 608, 780), (757, 629, 627), (611, 606, 609), (739, 539, 599), (161, 27, 96), (271, 164, 259), (718, 107, 444), (126, 450, 106), (700, 600, 612), (444, 690, 734), (756, 550, 580), (636, 581, 602), (667, 732, 723), (733, 724, 703), (629, 633, 627), (649, 112, 120), (659, 511, 607), (454, 407, 446), (648, 589, 599), (646, 591, 594), (633, 630, 605), (623, 737, 452), (475, 470, 654), (755, 16, 96), (749, 2, 124), (490, 489, 778), (731, 483, 479), (747, 433, 696), (778, 472, 499), (80, 58, 104), (767, 110, 265), (657, 238, 251), (347, 725, 405), (767, 157, 261), (731, 421, 507), (737, 438, 431), (716, 616, 621), (396, 288, 366), (444, 578, 690), (667, 661, 770), (662, 716, 685), (662, 706, 676), (663, 715, 683), (663, 706, 680), (768, 468, 576), (664, 717, 678), (555, 670, 712), (665, 712, 687), (666, 715, 686), (666, 705, 683), (626, 652, 608), (667, 723, 681), (668, 723, 687), (668, 712, 681), (642, 556, 572), (669, 744, 679), (564, 635, 574), (670, 744, 681), (671, 706, 683), (671, 776, 676), (672, 718, 684), (672, 705, 677), (673, 705, 684), (673, 776, 683), (454, 724, 733), (684, 718, 734), (675, 702, 770), (676, 776, 704), (706, 662, 685), (646, 729, 613), (577, 111, 618), (705, 672, 684), (661, 681, 669), (730, 704, 678), (716, 735, 616), (715, 663, 680), (739, 540, 547), (706, 663, 683), (712, 668, 687), (723, 668, 681), (715, 666, 683), (568, 716, 621), (712, 670, 681), (705, 666, 686), (718, 672, 677), (684, 734, 702), (648, 564, 574), (768, 543, 573), (714, 49, 40), (61, 580, 726), (555, 561, 694), (687, 723, 732), (574, 695, 613), (688, 732, 690), (616, 536, 763), (613, 537, 627), (698, 709, 697), (555, 694, 682), (559, 629, 757), (730, 717, 735), (769, 83, 360), (438, 370, 487), (706, 671, 676), (727, 563, 573), (611, 576, 558), (727, 555, 566), (729, 648, 613), (716, 568, 685), (717, 664, 679), (577, 617, 655), (687, 732, 688), (760, 578, 753), (698, 717, 679), (407, 454, 760), (408, 459, 713), (509, 435, 447), (661, 667, 681), (601, 86, 22), (705, 673, 683), (691, 768, 611), (596, 469, 593), (702, 734, 732), (453, 413, 446), (733, 430, 429), (675, 704, 776), (478, 520, 421), (645, 517, 597), (716, 662, 676), (711, 432, 444), (748, 41, 40), (616, 697, 536), (684, 702, 675), (667, 770, 702), (709, 693, 697), (635, 549, 580), (717, 698, 697), (746, 129, 405), (770, 661, 678), (741, 141, 144), (428, 747, 424), (642, 558, 576), (743, 544, 685), (713, 404, 405), (457, 404, 413), (72, 74, 103), (710, 42, 40), (714, 541, 553), (142, 460, 129), (6, 10, 548), (709, 698, 679), (514, 761, 758), (522, 431, 438), (776, 671, 683), (734, 690, 732), (46, 7, 12), (741, 327, 677), (273, 201, 257), (748, 49, 95), (635, 564, 599), (741, 554, 686), (708, 433, 442), (332, 656, 597), (525, 480, 494), (737, 623, 569), (725, 403, 405), (468, 708, 423), (750, 665, 687), (226, 234, 397), (743, 541, 680), (745, 581, 605), (721, 691, 611), (611, 768, 576), (659, 521, 518), (5, 260, 769), (513, 449, 535), (684, 675, 776), (705, 554, 677), (773, 612, 594), (566, 750, 420), (570, 759, 592), (622, 504, 531), (693, 757, 697), (407, 753, 446), (758, 445, 500), (545, 637, 597), (614, 498, 534), (559, 562, 721), (756, 551, 621), (404, 713, 699), (713, 459, 736), (567, 523, 496), (569, 236, 372), (488, 470, 530), (577, 618, 414), (575, 604, 593), (745, 630, 609), (41, 710, 40), (6, 643, 24), (469, 596, 759), (755, 64, 99), (369, 184, 180), (753, 432, 448), (776, 673, 684), (648, 729, 612), (25, 32, 128), (566, 420, 410), (661, 664, 678), (465, 572, 466), (498, 489, 490), (394, 302, 361), (511, 618, 607), (84, 553, 743), (701, 423, 442), (385, 331, 340), (462, 334, 270), (19, 160, 34), (601, 84, 86), (128, 72, 97), (492, 230, 368), (678, 704, 674), (284, 203, 257), (393, 312, 352), (554, 705, 686), (627, 537, 757), (465, 620, 570), (713, 403, 408), (280, 215, 244), (531, 488, 491), (440, 410, 422), (25, 653, 7), (744, 669, 681), (675, 770, 674), (489, 515, 528), (524, 532, 520), (617, 577, 414), (700, 780, 600), (304, 775, 325), (451, 513, 456), (492, 218, 367), (780, 584, 600), (408, 401, 459), (660, 194, 259), (760, 688, 690), (678, 674, 770), (742, 62, 178), (157, 767, 265), (302, 286, 738), (266, 81, 92), (640, 583, 602), (387, 333, 336), (720, 136, 144), (781, 38, 52), (687, 416, 750), (729, 646, 612), (437, 321, 346), (488, 466, 654), (389, 311, 338), (656, 546, 598), (468, 701, 484), (695, 574, 756), (437, 308, 362), (464, 753, 448), (449, 513, 428), (719, 131, 175), (523, 472, 496), (752, 318, 352), (451, 456, 761), (111, 277, 113), (42, 715, 40), (451, 418, 513), (735, 717, 616), (761, 514, 506), (646, 594, 612), (76, 740, 80), (281, 233, 256), (769, 68, 339)])
me_cube.use_remesh_preserve_volume = False
me_cube.use_remesh_preserve_attributes = False
me_cube.use_mirror_vertex_groups = False
me_cube.update()

# ---- objects
ob_cube = bpy.data.objects.new('Cube', me_cube)

# ---- transforms, parenting, visibility, modifiers, constraints
ob_cube.location = (0.0, 0.0, 0.0)
ob_cube.lineart.crease_threshold = 0.0

# ---- collection membership
col_collection_1.objects.link(ob_cube)

# ---- scene / render settings (as saved in the file)
scene.frame_start = 1; scene.frame_end = 250; scene.frame_set(49)
scene.render.engine = 'BLENDER_EEVEE_NEXT'
scene.render.resolution_percentage = 50
scene.render.dither_intensity = 0.0
scene.cycles.use_denoising = False
scene.cycles.samples = 128
scene.cycles.sampling_pattern = 'TABULATED_SOBOL'
scene.cycles.use_adaptive_sampling = False
scene.cycles.use_light_tree = False
scene.cycles.blur_glossy = 0.0
scene.cycles.sample_clamp_indirect = 0.0
scene.view_settings.view_transform = 'Standard'
bpy.context.view_layer.update()

# ---- added for rendering (the .blend has no active camera and no usable light): camera, sun
cam_auto = bpy.data.cameras.new('AutoCamera')
cam_auto.lens = 50.0
cam_auto.sensor_width = 36.0
cam_auto.clip_end = 1000.0
ob_auto_camera = bpy.data.objects.new('AutoCamera', cam_auto)
scene.collection.objects.link(ob_auto_camera)
ob_auto_camera.location = (3.51762, -4.22115, 4.08439)
ob_auto_camera.rotation_euler = (1.09748, -7.21219e-08, 0.694738)
scene.camera = ob_auto_camera
light_auto_sun = bpy.data.lights.new('AutoSun', 'SUN')
light_auto_sun.energy = 3.0
light_auto_sun.angle = 0.0523599
ob_auto_sun = bpy.data.objects.new('AutoSun', light_auto_sun)
scene.collection.objects.link(ob_auto_sun)
ob_auto_sun.rotation_euler = (0.872665, 0.174533, 0.523599)
bpy.context.view_layer.update()
